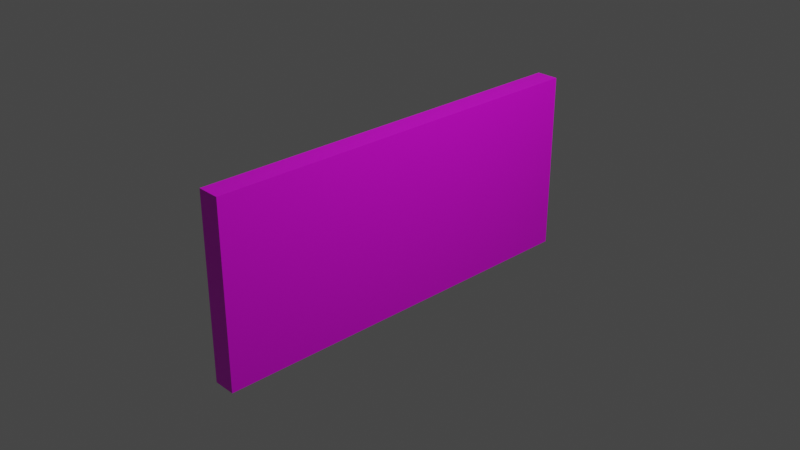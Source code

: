 # Source: missing_piece_incorrect.blend  (saved by Blender 3.2.14; exported with 4.5.12 LTS)
import bpy
from mathutils import Matrix  # noqa: F401  (used for matrix-valued properties, if any)

bpy.ops.wm.read_factory_settings(use_empty=True)
scene = bpy.context.scene
scene.name = 'Scene'

# ---- collections
col_collection = bpy.data.collections.new('Collection'); scene.collection.children.link(col_collection)

# ---- images (referenced by path relative to the original .blend; pixels are not part of the script)
import os
ASSET_DIR = os.environ.get("B2B_ASSET_DIR", "")  # directory of the original .blend (textures are referenced by path, not embedded)
HERE = os.path.dirname(os.path.abspath(__file__))  # packed textures are extracted next to this script under _unpacked/

def load_image(name, relpath, width, height, colorspace="sRGB"):
    """Load a texture the original file referenced (path relative to the .blend, or extracted next to this script)."""
    p = next((c for c in (os.path.join(HERE, relpath), os.path.join(ASSET_DIR, relpath)) if relpath and os.path.exists(c)), "")
    if p:
        img = bpy.data.images.load(p, check_existing=True)
        img.name = name
    else:  # same state as the original file: an image datablock whose file is absent (Cycles renders it pink)
        img = bpy.data.images.new(name, width, height)
        img.source = "FILE"
        img.filepath = "//" + (relpath or name)
    img.colorspace_settings.name = colorspace
    return img
img_stone_png = load_image('stone.png', 'textures/stone.png', 1024, 1024, 'sRGB')
img_missing_lvl1_png = load_image('missing_lvl1.png', 'textures/missing_lvl1.png', 1024, 1024, 'sRGB')

# ---- materials (node trees are filled in below, after node groups)
mat_piece_incorrect = bpy.data.materials.new('piece_incorrect')
mat_piece_incorrect.alpha_threshold = 0.0
mat_piece_incorrect.use_transparent_shadow = False
mat_piece_incorrect.line_color = (0.0, 0.0, 0.0, 1.0)
mat_piece_code_incorrect = bpy.data.materials.new('piece_code_incorrect')
mat_piece_code_incorrect.use_transparent_shadow = False

# ---- material node trees
mat_piece_incorrect.use_nodes = True; mat_piece_incorrect.node_tree.nodes.clear()
_N = mat_piece_incorrect.node_tree.nodes; _L = mat_piece_incorrect.node_tree.links
n0 = _N.new('ShaderNodeOutputMaterial'); n0.name = 'Material Output'; n0.location = (300, 300)
n1 = _N.new('ShaderNodeBsdfPrincipled'); n1.name = 'Principled BSDF'; n1.location = (10, 300)
n1.distribution = 'GGX'
n1.subsurface_method = 'RANDOM_WALK_SKIN'
n1.inputs[2].default_value = 0.4
n1.inputs[3].default_value = 1.45
n1.inputs[27].default_value = (0.0, 0.0, 0.0, 1.0)
n1.inputs[28].default_value = 1.0
n2 = _N.new('ShaderNodeTexImage'); n2.name = 'Image Texture'; n2.location = (-280, 260)
n2.image = img_stone_png
_L.new(n1.outputs[0], n0.inputs[0])
_L.new(n2.outputs[0], n1.inputs[0])
n0.is_active_output = True
mat_piece_code_incorrect.use_nodes = True; mat_piece_code_incorrect.node_tree.nodes.clear()
_N = mat_piece_code_incorrect.node_tree.nodes; _L = mat_piece_code_incorrect.node_tree.links
n0 = _N.new('ShaderNodeBsdfPrincipled'); n0.name = 'Principled BSDF'; n0.location = (10, 300)
n0.distribution = 'GGX'
n0.subsurface_method = 'RANDOM_WALK_SKIN'
n0.inputs[3].default_value = 1.45
n0.inputs[27].default_value = (0.0, 0.0, 0.0, 1.0)
n0.inputs[28].default_value = 1.0
n1 = _N.new('ShaderNodeOutputMaterial'); n1.name = 'Material Output'; n1.location = (300, 300)
n2 = _N.new('ShaderNodeTexImage'); n2.name = 'Image Texture'; n2.location = (-280, 260)
n2.image = img_missing_lvl1_png
_L.new(n0.outputs[0], n1.inputs[0])
_L.new(n2.outputs[0], n0.inputs[0])
n1.is_active_output = True

# ---- world
world_world = bpy.data.worlds.new('World'); scene.world = world_world
world_world.use_nodes = True; world_world.node_tree.nodes.clear()
_N = world_world.node_tree.nodes; _L = world_world.node_tree.links
n0 = _N.new('ShaderNodeOutputWorld'); n0.name = 'World Output'; n0.location = (300, 300)
n1 = _N.new('ShaderNodeBackground'); n1.name = 'Background'; n1.location = (10, 300)
n1.inputs[0].default_value = (0.05088, 0.05088, 0.05088, 1.0)
_L.new(n1.outputs[0], n0.inputs[0])
n0.is_active_output = True
world_world.color = (0.05088, 0.05088, 0.05088)
world_world.use_sun_shadow = False
world_world.sun_shadow_jitter_overblur = 0.0

# ---- cameras
cam_camera = bpy.data.cameras.new('Camera')
cam_camera.clip_end = 100.0
cam_camera.ortho_scale = 7.314

# ---- lights
light_light = bpy.data.lights.new('Light', 'POINT')
light_light.transmission_factor = 0.0
light_light.energy = 1000.0
light_light.shadow_soft_size = 0.1
light_light.shadow_maximum_resolution = 0.006
light_light.use_absolute_resolution = True

# ---- meshes
me_cube = bpy.data.meshes.new('Cube')
me_cube.from_pydata([(1.0, 1.0, 1.0), (1.0, 1.0, -1.0), (1.0, -1.0, 1.0), (1.0, -1.0, -1.0), (-1.0, 1.0, 1.0), (-1.0, 1.0, -1.0), (-1.0, -1.0, 1.0), (-1.0, -1.0, -1.0)], [], [(0, 4, 6, 2), (3, 2, 6, 7), (7, 6, 4, 5), (5, 1, 3, 7), (1, 0, 2, 3), (5, 4, 0, 1)])
me_cube.polygons.foreach_set('material_index', [0, 0, 0, 0, 1, 0])
_uv = me_cube.uv_layers.new(name='UVMap')
_uv.uv.foreach_set('vector', [0.625, 0.5, 0.875, 0.5, 0.875, 0.75, 0.625, 0.75, 0.375, 0.75, 0.625, 0.75, 0.625, 1.0, 0.375, 1.0, 0.375, 0.0, 0.625, 0.0, 0.625, 0.25, 0.375, 0.25, 0.125, 0.5, 0.375, 0.5, 0.375, 0.75, 0.125, 0.75, 0.3718, 0.261, 0.3718, 0.4031, 0.2297, 0.4031, 0.2297, 0.261, 0.375, 0.25, 0.625, 0.25, 0.625, 0.5, 0.375, 0.5])
me_cube.materials.append(mat_piece_incorrect)
me_cube.materials.append(mat_piece_code_incorrect)
me_cube.use_mirror_vertex_groups = False
me_cube.update()

# ---- objects
ob_cube = bpy.data.objects.new('Cube', me_cube)
ob_light = bpy.data.objects.new('Light', light_light)
ob_camera = bpy.data.objects.new('Camera', cam_camera)

# ---- transforms, parenting, visibility, modifiers, constraints
ob_cube.location = (0.0, 0.0, 0.0)
ob_cube.scale = (0.1244, 2.233, 1.0)
ob_cube.lock_rotations_4d = False
ob_cube.empty_display_type = 'ARROWS'
ob_cube.lineart.crease_threshold = 0.0
ob_light.location = (4.076, 1.005, 5.904)
ob_light.rotation_euler = (0.6503, 0.05522, 1.866)
ob_light.lock_rotations_4d = False
ob_light.empty_display_type = 'ARROWS'
ob_light.color = (0.0, 0.0, 0.0, 0.0)
ob_light.lineart.crease_threshold = 0.0
ob_camera.location = (7.359, -6.926, 4.958)
ob_camera.rotation_euler = (1.109, 0.0, 0.8149)
ob_camera.lock_rotations_4d = False
ob_camera.empty_display_type = 'ARROWS'
ob_camera.color = (0.0, 0.0, 0.0, 0.0)
ob_camera.display_type = 'WIRE'
ob_camera.lineart.crease_threshold = 0.0

# ---- collection membership
col_collection.objects.link(ob_cube)
col_collection.objects.link(ob_light)
col_collection.objects.link(ob_camera)

# ---- scene / render settings (as saved in the file)
scene.camera = ob_camera
scene.frame_start = 1; scene.frame_end = 250; scene.frame_set(1)
scene.render.engine = 'BLENDER_EEVEE_NEXT'
scene.cycles.sampling_pattern = 'TABULATED_SOBOL'
scene.cycles.use_light_tree = False
scene.view_settings.view_transform = 'Filmic'
bpy.context.view_layer.update()
